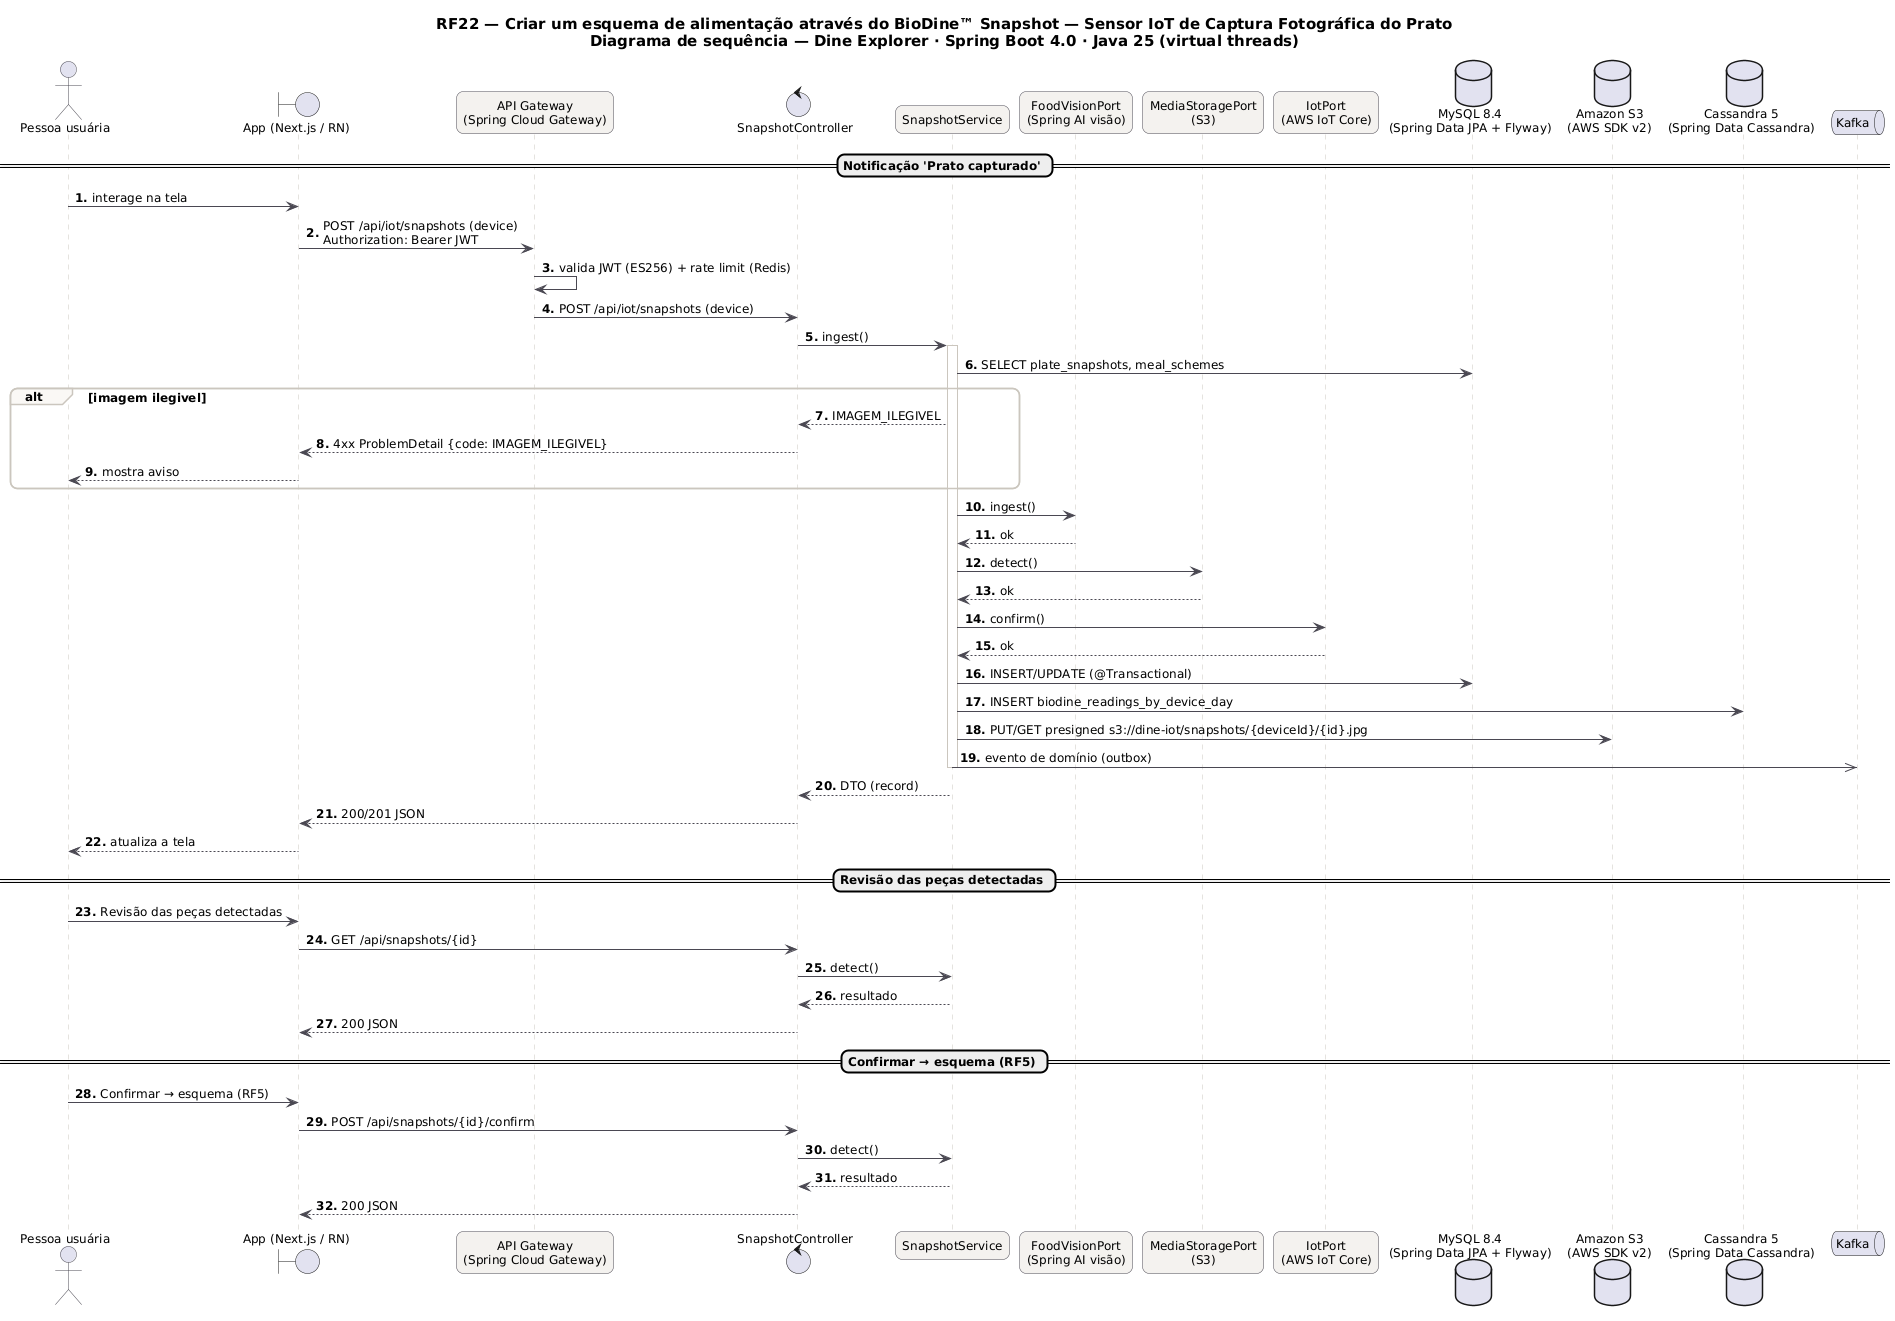

The diagram above was rendered by PlantUML. Its source (embedded in the PNG):
@startuml RF22_Sequencia
skinparam backgroundColor #FFFFFF
skinparam shadowing false
skinparam defaultFontName "DejaVu Sans"
skinparam defaultFontSize 12
skinparam titleFontSize 15
skinparam roundcorner 14
skinparam ArrowColor #52606D
skinparam note {
  BackgroundColor #FFFDEB
  BorderColor #D8CE78
  FontColor #554F24
}
skinparam sequence {
  ArrowColor #4A4852
  LifeLineBorderColor #CBC6BE
  ParticipantBackgroundColor #F4F2EF
  ParticipantBorderColor #4A4852
  ActorBorderColor #4A4852
  GroupBorderColor #CBC6BE
  GroupBackgroundColor #FAF8F5
}
autonumber "<b>0."

title RF22 — Criar um esquema de alimentação através do BioDine™ Snapshot — Sensor IoT de Captura Fotográfica do Prato\nDiagrama de sequência — Dine Explorer · Spring Boot 4.0 · Java 25 (virtual threads)

actor "Pessoa usuária" as U
boundary "App (Next.js / RN)" as P
participant "API Gateway\n(Spring Cloud Gateway)" as GW
control "SnapshotController" as C
participant "SnapshotService" as S
participant "FoodVisionPort\n(Spring AI visão)" as P0
participant "MediaStoragePort\n(S3)" as P1
participant "IotPort\n(AWS IoT Core)" as P2
database "MySQL 8.4\n(Spring Data JPA + Flyway)" as DB_MySQL
database "Amazon S3\n(AWS SDK v2)" as DB_S3
database "Cassandra 5\n(Spring Data Cassandra)" as DB_Cassandra
queue "Kafka" as K
== Notificação 'Prato capturado' ==
U -> P : interage na tela
P -> GW : POST /api/iot/snapshots (device)\nAuthorization: Bearer JWT
GW -> GW : valida JWT (ES256) + rate limit (Redis)
GW -> C : POST /api/iot/snapshots (device)
C -> S : ingest()
activate S
S -> DB_MySQL : SELECT plate_snapshots, meal_schemes
alt imagem ilegivel
S --> C : IMAGEM_ILEGIVEL
C --> P : 4xx ProblemDetail {code: IMAGEM_ILEGIVEL}
P --> U : mostra aviso
end
S -> P0 : ingest()
P0 --> S : ok
S -> P1 : detect()
P1 --> S : ok
S -> P2 : confirm()
P2 --> S : ok
S -> DB_MySQL : INSERT/UPDATE (@Transactional)
S -> DB_Cassandra : INSERT biodine_readings_by_device_day
S -> DB_S3 : PUT/GET presigned s3://dine-iot/snapshots/{deviceId}/{id}.jpg
S ->> K : evento de domínio (outbox)
deactivate S
S --> C : DTO (record)
C --> P : 200/201 JSON
P --> U : atualiza a tela
== Revisão das peças detectadas ==
U -> P : Revisão das peças detectadas
P -> C : GET /api/snapshots/{id}
C -> S : detect()
S --> C : resultado
C --> P : 200 JSON
== Confirmar → esquema (RF5) ==
U -> P : Confirmar → esquema (RF5)
P -> C : POST /api/snapshots/{id}/confirm
C -> S : detect()
S --> C : resultado
C --> P : 200 JSON
@enduml